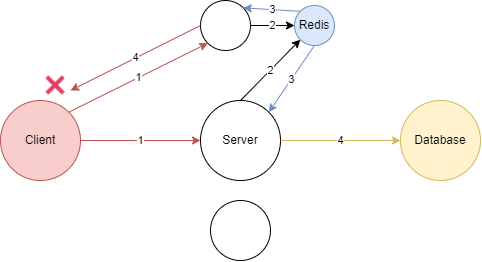

The diagram above was exported from draw.io. Its source (the exported page's mxGraphModel, read from the mxfile embedded in the PNG):
<mxGraphModel dx="865" dy="456" grid="1" gridSize="10" guides="1" tooltips="1" connect="1" arrows="1" fold="1" page="1" pageScale="1" pageWidth="827" pageHeight="1169" math="0" shadow="0">
  <root>
    <mxCell id="0" />
    <mxCell id="1" parent="0" />
    <mxCell id="BZs6rGN71taeT4KossVf-1" value="Client" style="ellipse;whiteSpace=wrap;html=1;aspect=fixed;fillColor=#f8cecc;strokeColor=#b85450;" vertex="1" parent="1">
      <mxGeometry x="80" y="160" width="80" height="80" as="geometry" />
    </mxCell>
    <mxCell id="BZs6rGN71taeT4KossVf-2" value="Server" style="ellipse;whiteSpace=wrap;html=1;aspect=fixed;" vertex="1" parent="1">
      <mxGeometry x="280" y="160" width="80" height="80" as="geometry" />
    </mxCell>
    <mxCell id="BZs6rGN71taeT4KossVf-3" value="Database" style="ellipse;whiteSpace=wrap;html=1;aspect=fixed;fillColor=#fff2cc;strokeColor=#d6b656;" vertex="1" parent="1">
      <mxGeometry x="480" y="160" width="80" height="80" as="geometry" />
    </mxCell>
    <mxCell id="BZs6rGN71taeT4KossVf-5" value="Redis" style="ellipse;whiteSpace=wrap;html=1;aspect=fixed;fillColor=#dae8fc;strokeColor=#6c8ebf;" vertex="1" parent="1">
      <mxGeometry x="374" y="65" width="40" height="40" as="geometry" />
    </mxCell>
    <mxCell id="BZs6rGN71taeT4KossVf-6" value="" style="ellipse;whiteSpace=wrap;html=1;aspect=fixed;" vertex="1" parent="1">
      <mxGeometry x="290" y="260" width="60" height="60" as="geometry" />
    </mxCell>
    <mxCell id="BZs6rGN71taeT4KossVf-14" value="2" style="edgeStyle=orthogonalEdgeStyle;rounded=0;orthogonalLoop=1;jettySize=auto;html=1;" edge="1" parent="1" source="BZs6rGN71taeT4KossVf-7" target="BZs6rGN71taeT4KossVf-5">
      <mxGeometry relative="1" as="geometry" />
    </mxCell>
    <mxCell id="BZs6rGN71taeT4KossVf-7" value="" style="ellipse;whiteSpace=wrap;html=1;aspect=fixed;" vertex="1" parent="1">
      <mxGeometry x="280" y="60" width="50" height="50" as="geometry" />
    </mxCell>
    <mxCell id="BZs6rGN71taeT4KossVf-9" value="1" style="endArrow=classic;html=1;rounded=0;exitX=1;exitY=0.5;exitDx=0;exitDy=0;entryX=0;entryY=0.5;entryDx=0;entryDy=0;fillColor=#f8cecc;strokeColor=#b85450;" edge="1" parent="1" source="BZs6rGN71taeT4KossVf-1" target="BZs6rGN71taeT4KossVf-2">
      <mxGeometry width="50" height="50" relative="1" as="geometry">
        <mxPoint x="370" y="220" as="sourcePoint" />
        <mxPoint x="420" y="170" as="targetPoint" />
      </mxGeometry>
    </mxCell>
    <mxCell id="BZs6rGN71taeT4KossVf-10" value="2" style="endArrow=classic;html=1;rounded=0;exitX=0.5;exitY=0;exitDx=0;exitDy=0;entryX=0;entryY=1;entryDx=0;entryDy=0;" edge="1" parent="1" source="BZs6rGN71taeT4KossVf-2" target="BZs6rGN71taeT4KossVf-5">
      <mxGeometry width="50" height="50" relative="1" as="geometry">
        <mxPoint x="370" y="220" as="sourcePoint" />
        <mxPoint x="420" y="170" as="targetPoint" />
      </mxGeometry>
    </mxCell>
    <mxCell id="BZs6rGN71taeT4KossVf-11" value="3" style="endArrow=classic;html=1;rounded=0;exitX=0.5;exitY=1;exitDx=0;exitDy=0;entryX=1;entryY=0;entryDx=0;entryDy=0;fillColor=#dae8fc;strokeColor=#6c8ebf;" edge="1" parent="1" source="BZs6rGN71taeT4KossVf-5" target="BZs6rGN71taeT4KossVf-2">
      <mxGeometry width="50" height="50" relative="1" as="geometry">
        <mxPoint x="370" y="220" as="sourcePoint" />
        <mxPoint x="420" y="170" as="targetPoint" />
      </mxGeometry>
    </mxCell>
    <mxCell id="BZs6rGN71taeT4KossVf-12" value="4" style="endArrow=classic;html=1;rounded=0;exitX=1;exitY=0.5;exitDx=0;exitDy=0;fillColor=#fff2cc;strokeColor=#d6b656;" edge="1" parent="1" source="BZs6rGN71taeT4KossVf-2" target="BZs6rGN71taeT4KossVf-3">
      <mxGeometry width="50" height="50" relative="1" as="geometry">
        <mxPoint x="370" y="220" as="sourcePoint" />
        <mxPoint x="420" y="170" as="targetPoint" />
      </mxGeometry>
    </mxCell>
    <mxCell id="BZs6rGN71taeT4KossVf-13" value="1" style="endArrow=classic;html=1;rounded=0;exitX=1;exitY=0;exitDx=0;exitDy=0;entryX=0;entryY=1;entryDx=0;entryDy=0;fillColor=#f8cecc;strokeColor=#b85450;" edge="1" parent="1" source="BZs6rGN71taeT4KossVf-1" target="BZs6rGN71taeT4KossVf-7">
      <mxGeometry width="50" height="50" relative="1" as="geometry">
        <mxPoint x="370" y="220" as="sourcePoint" />
        <mxPoint x="420" y="170" as="targetPoint" />
      </mxGeometry>
    </mxCell>
    <mxCell id="BZs6rGN71taeT4KossVf-16" value="3" style="endArrow=classic;html=1;rounded=0;exitX=0;exitY=0;exitDx=0;exitDy=0;entryX=1;entryY=0;entryDx=0;entryDy=0;fillColor=#dae8fc;strokeColor=#6c8ebf;" edge="1" parent="1" source="BZs6rGN71taeT4KossVf-5" target="BZs6rGN71taeT4KossVf-7">
      <mxGeometry width="50" height="50" relative="1" as="geometry">
        <mxPoint x="370" y="220" as="sourcePoint" />
        <mxPoint x="420" y="170" as="targetPoint" />
      </mxGeometry>
    </mxCell>
    <mxCell id="BZs6rGN71taeT4KossVf-17" value="4" style="endArrow=classic;html=1;rounded=0;exitX=0;exitY=0.5;exitDx=0;exitDy=0;fillColor=#f8cecc;strokeColor=#b85450;" edge="1" parent="1" source="BZs6rGN71taeT4KossVf-7">
      <mxGeometry width="50" height="50" relative="1" as="geometry">
        <mxPoint x="370" y="220" as="sourcePoint" />
        <mxPoint x="150" y="150" as="targetPoint" />
      </mxGeometry>
    </mxCell>
    <mxCell id="BZs6rGN71taeT4KossVf-18" value="" style="shape=image;html=1;verticalAlign=top;verticalLabelPosition=bottom;labelBackgroundColor=#ffffff;imageAspect=0;aspect=fixed;image=https://cdn3.iconfinder.com/data/icons/flat-actions-icons-9/792/Close_Icon-128.png" vertex="1" parent="1">
      <mxGeometry x="120" y="130" width="30" height="30" as="geometry" />
    </mxCell>
  </root>
</mxGraphModel>